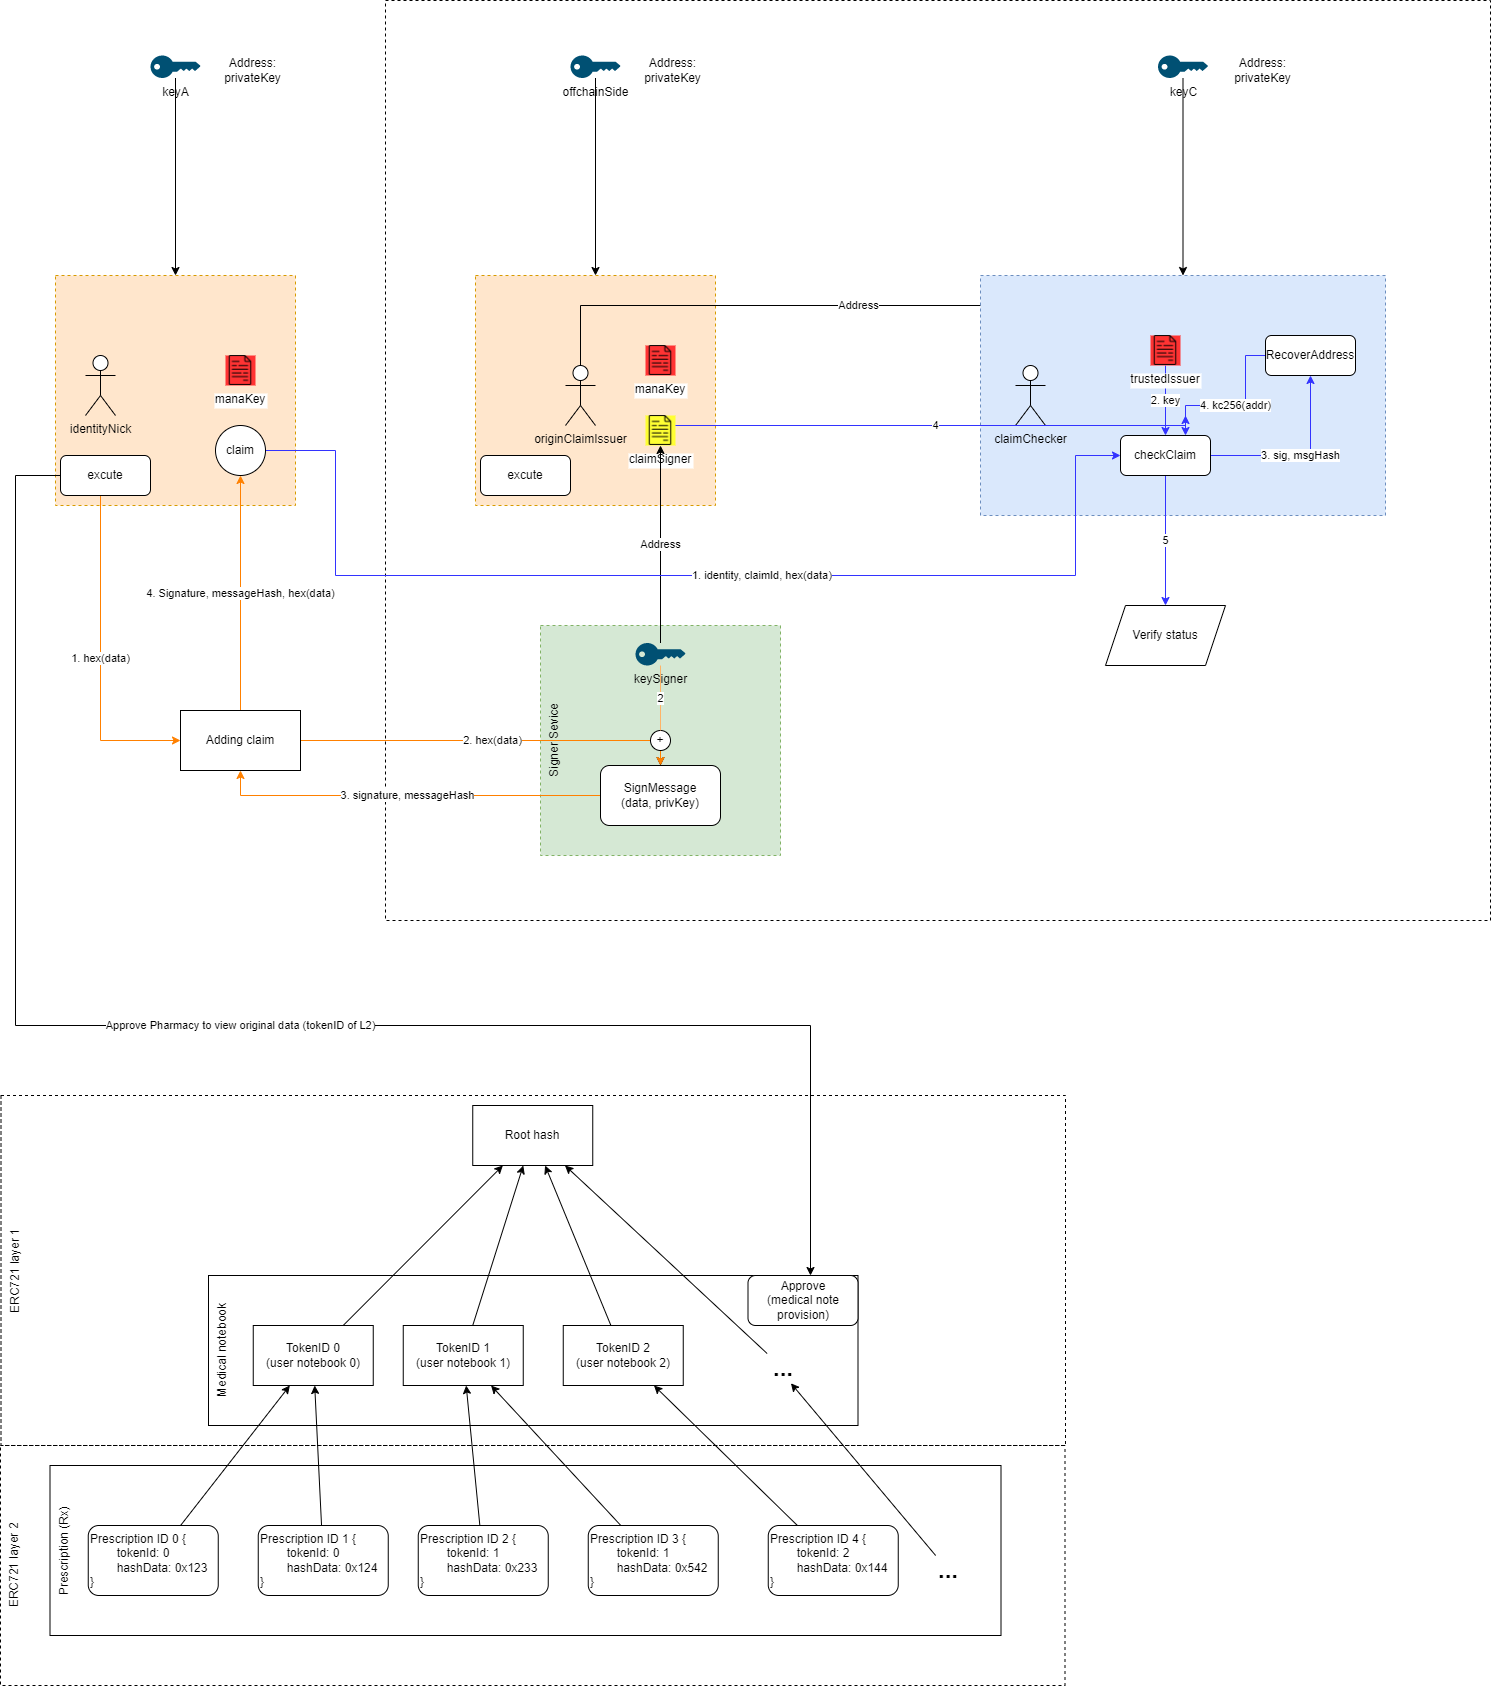

The diagram above was exported from draw.io. Its source (the exported page's mxGraphModel, read from the mxfile embedded in the PNG):
<mxGraphModel dx="4024" dy="2597" grid="1" gridSize="10" guides="1" tooltips="1" connect="1" arrows="1" fold="1" page="1" pageScale="1" pageWidth="827" pageHeight="1169" math="0" shadow="0">
  <root>
    <mxCell id="0" />
    <mxCell id="1" parent="0" />
    <mxCell id="2" value="ERC721 layer 1" style="rounded=0;whiteSpace=wrap;html=1;dashed=1;fillColor=none;horizontal=0;verticalAlign=top;" vertex="1" parent="1">
      <mxGeometry x="-324.5" y="940" width="1064.5" height="350" as="geometry" />
    </mxCell>
    <mxCell id="3" value="ERC721 layer 2" style="rounded=0;whiteSpace=wrap;html=1;dashed=1;fillColor=none;horizontal=0;verticalAlign=top;" vertex="1" parent="1">
      <mxGeometry x="-325" y="1290" width="1064.5" height="240" as="geometry" />
    </mxCell>
    <mxCell id="4" value="" style="rounded=0;whiteSpace=wrap;html=1;dashed=1;fillColor=none;" vertex="1" parent="1">
      <mxGeometry x="60" y="-155" width="1105" height="920" as="geometry" />
    </mxCell>
    <mxCell id="5" value="Signer Sevice" style="rounded=0;whiteSpace=wrap;html=1;dashed=1;fillColor=#d5e8d4;horizontal=0;verticalAlign=top;strokeColor=#82b366;" vertex="1" parent="1">
      <mxGeometry x="215" y="470" width="240" height="230" as="geometry" />
    </mxCell>
    <mxCell id="6" value="" style="rounded=0;whiteSpace=wrap;html=1;dashed=1;fillColor=#ffe6cc;strokeColor=#d79b00;" vertex="1" parent="1">
      <mxGeometry x="150" y="120" width="240" height="230" as="geometry" />
    </mxCell>
    <mxCell id="7" value="Address" style="edgeStyle=orthogonalEdgeStyle;rounded=0;orthogonalLoop=1;jettySize=auto;html=1;" edge="1" source="8" target="24" parent="1">
      <mxGeometry relative="1" as="geometry">
        <Array as="points">
          <mxPoint x="255" y="150" />
          <mxPoint x="840" y="150" />
        </Array>
      </mxGeometry>
    </mxCell>
    <mxCell id="8" value="originClaimIssuer" style="shape=umlActor;verticalLabelPosition=bottom;verticalAlign=top;html=1;outlineConnect=0;" vertex="1" parent="1">
      <mxGeometry x="240" y="210" width="30" height="60" as="geometry" />
    </mxCell>
    <mxCell id="9" value="manaKey" style="shape=image;verticalLabelPosition=bottom;labelBackgroundColor=default;verticalAlign=top;aspect=fixed;imageAspect=0;image=data:image/png,(base64 omitted: 3364 chars);imageBackground=#FF3333;" vertex="1" parent="1">
      <mxGeometry x="320" y="190" width="30" height="30" as="geometry" />
    </mxCell>
    <mxCell id="10" value="claimSigner" style="shape=image;verticalLabelPosition=bottom;labelBackgroundColor=default;verticalAlign=top;aspect=fixed;imageAspect=0;image=data:image/png,(base64 omitted: 3364 chars);imageBackground=#FFFF33;" vertex="1" parent="1">
      <mxGeometry x="320" y="260" width="30" height="30" as="geometry" />
    </mxCell>
    <mxCell id="11" style="edgeStyle=orthogonalEdgeStyle;rounded=0;orthogonalLoop=1;jettySize=auto;html=1;exitX=0.5;exitY=1;exitDx=0;exitDy=0;" edge="1" source="9" target="9" parent="1">
      <mxGeometry relative="1" as="geometry" />
    </mxCell>
    <mxCell id="12" style="edgeStyle=orthogonalEdgeStyle;rounded=0;orthogonalLoop=1;jettySize=auto;html=1;entryX=0.5;entryY=0;entryDx=0;entryDy=0;" edge="1" source="13" target="6" parent="1">
      <mxGeometry relative="1" as="geometry" />
    </mxCell>
    <mxCell id="13" value="offchainSide" style="points=[[0,0.5,0],[0.24,0,0],[0.5,0.28,0],[0.995,0.475,0],[0.5,0.72,0],[0.24,1,0]];verticalLabelPosition=bottom;sketch=0;html=1;verticalAlign=top;aspect=fixed;align=center;pointerEvents=1;shape=mxgraph.cisco19.key;fillColor=#005073;strokeColor=none;" vertex="1" parent="1">
      <mxGeometry x="245" y="-100" width="50" height="22.5" as="geometry" />
    </mxCell>
    <mxCell id="14" style="edgeStyle=orthogonalEdgeStyle;rounded=0;orthogonalLoop=1;jettySize=auto;html=1;entryX=0.5;entryY=0;entryDx=0;entryDy=0;" edge="1" source="15" target="26" parent="1">
      <mxGeometry relative="1" as="geometry" />
    </mxCell>
    <mxCell id="15" value="keyA" style="points=[[0,0.5,0],[0.24,0,0],[0.5,0.28,0],[0.995,0.475,0],[0.5,0.72,0],[0.24,1,0]];verticalLabelPosition=bottom;sketch=0;html=1;verticalAlign=top;aspect=fixed;align=center;pointerEvents=1;shape=mxgraph.cisco19.key;fillColor=#005073;strokeColor=none;" vertex="1" parent="1">
      <mxGeometry x="-175" y="-100" width="50" height="22.5" as="geometry" />
    </mxCell>
    <mxCell id="16" value="Address" style="edgeStyle=orthogonalEdgeStyle;rounded=0;orthogonalLoop=1;jettySize=auto;html=1;" edge="1" source="18" target="10" parent="1">
      <mxGeometry relative="1" as="geometry" />
    </mxCell>
    <mxCell id="17" style="edgeStyle=orthogonalEdgeStyle;rounded=0;orthogonalLoop=1;jettySize=auto;html=1;entryX=0.5;entryY=0;entryDx=0;entryDy=0;startArrow=none;" edge="1" source="38" target="37" parent="1">
      <mxGeometry relative="1" as="geometry" />
    </mxCell>
    <mxCell id="18" value="keySigner" style="points=[[0,0.5,0],[0.24,0,0],[0.5,0.28,0],[0.995,0.475,0],[0.5,0.72,0],[0.24,1,0]];verticalLabelPosition=bottom;sketch=0;html=1;verticalAlign=top;aspect=fixed;align=center;pointerEvents=1;shape=mxgraph.cisco19.key;fillColor=#005073;strokeColor=none;dashed=1;" vertex="1" parent="1">
      <mxGeometry x="310" y="487.5" width="50" height="22.5" as="geometry" />
    </mxCell>
    <mxCell id="19" style="edgeStyle=orthogonalEdgeStyle;rounded=0;orthogonalLoop=1;jettySize=auto;html=1;entryX=0.5;entryY=0;entryDx=0;entryDy=0;" edge="1" source="20" target="21" parent="1">
      <mxGeometry relative="1" as="geometry" />
    </mxCell>
    <mxCell id="20" value="keyC" style="points=[[0,0.5,0],[0.24,0,0],[0.5,0.28,0],[0.995,0.475,0],[0.5,0.72,0],[0.24,1,0]];verticalLabelPosition=bottom;sketch=0;html=1;verticalAlign=top;aspect=fixed;align=center;pointerEvents=1;shape=mxgraph.cisco19.key;fillColor=#005073;strokeColor=none;" vertex="1" parent="1">
      <mxGeometry x="832.5" y="-100" width="50" height="22.5" as="geometry" />
    </mxCell>
    <mxCell id="21" value="" style="rounded=0;whiteSpace=wrap;html=1;dashed=1;fillColor=#dae8fc;strokeColor=#6c8ebf;" vertex="1" parent="1">
      <mxGeometry x="655" y="120" width="405" height="240" as="geometry" />
    </mxCell>
    <mxCell id="22" value="claimChecker" style="shape=umlActor;verticalLabelPosition=bottom;verticalAlign=top;html=1;outlineConnect=0;" vertex="1" parent="1">
      <mxGeometry x="690" y="210" width="30" height="60" as="geometry" />
    </mxCell>
    <mxCell id="23" value="2. key" style="edgeStyle=orthogonalEdgeStyle;rounded=0;orthogonalLoop=1;jettySize=auto;html=1;strokeColor=#3333FF;fontColor=#000000;" edge="1" source="24" target="42" parent="1">
      <mxGeometry relative="1" as="geometry" />
    </mxCell>
    <mxCell id="24" value="trustedIssuer" style="shape=image;verticalLabelPosition=bottom;labelBackgroundColor=default;verticalAlign=top;aspect=fixed;imageAspect=0;image=data:image/png,(base64 omitted: 3364 chars);imageBackground=#FF3333;" vertex="1" parent="1">
      <mxGeometry x="825" y="180" width="30" height="30" as="geometry" />
    </mxCell>
    <mxCell id="25" style="edgeStyle=orthogonalEdgeStyle;rounded=0;orthogonalLoop=1;jettySize=auto;html=1;exitX=0.5;exitY=1;exitDx=0;exitDy=0;" edge="1" parent="1">
      <mxGeometry relative="1" as="geometry">
        <mxPoint x="840" y="220" as="sourcePoint" />
        <mxPoint x="840" y="220" as="targetPoint" />
      </mxGeometry>
    </mxCell>
    <mxCell id="26" value="" style="rounded=0;whiteSpace=wrap;html=1;dashed=1;fillColor=#ffe6cc;strokeColor=#d79b00;" vertex="1" parent="1">
      <mxGeometry x="-270" y="120" width="240" height="230" as="geometry" />
    </mxCell>
    <mxCell id="27" value="1. hex(data)" style="edgeStyle=orthogonalEdgeStyle;rounded=0;orthogonalLoop=1;jettySize=auto;html=1;entryX=0;entryY=0.5;entryDx=0;entryDy=0;strokeColor=#FF8000;" edge="1" source="51" target="35" parent="1">
      <mxGeometry relative="1" as="geometry">
        <Array as="points">
          <mxPoint x="-225" y="585" />
        </Array>
      </mxGeometry>
    </mxCell>
    <mxCell id="28" value="identityNick" style="shape=umlActor;verticalLabelPosition=bottom;verticalAlign=top;html=1;outlineConnect=0;" vertex="1" parent="1">
      <mxGeometry x="-240" y="200" width="30" height="60" as="geometry" />
    </mxCell>
    <mxCell id="29" value="manaKey" style="shape=image;verticalLabelPosition=bottom;labelBackgroundColor=default;verticalAlign=top;aspect=fixed;imageAspect=0;image=data:image/png,(base64 omitted: 3364 chars);imageBackground=#FF3333;" vertex="1" parent="1">
      <mxGeometry x="-100" y="200" width="30" height="30" as="geometry" />
    </mxCell>
    <mxCell id="30" style="edgeStyle=orthogonalEdgeStyle;rounded=0;orthogonalLoop=1;jettySize=auto;html=1;exitX=0.5;exitY=1;exitDx=0;exitDy=0;" edge="1" source="29" target="29" parent="1">
      <mxGeometry relative="1" as="geometry" />
    </mxCell>
    <mxCell id="31" value="1. identity, claimId, hex(data)" style="edgeStyle=orthogonalEdgeStyle;rounded=0;orthogonalLoop=1;jettySize=auto;html=1;verticalAlign=middle;horizontal=1;labelPosition=right;verticalLabelPosition=middle;align=left;strokeColor=#3333FF;" edge="1" source="32" target="42" parent="1">
      <mxGeometry relative="1" as="geometry">
        <Array as="points">
          <mxPoint x="10" y="295" />
          <mxPoint x="10" y="420" />
          <mxPoint x="750" y="420" />
          <mxPoint x="750" y="300" />
        </Array>
      </mxGeometry>
    </mxCell>
    <mxCell id="32" value="claim" style="ellipse;whiteSpace=wrap;html=1;aspect=fixed;" vertex="1" parent="1">
      <mxGeometry x="-110" y="270" width="50" height="50" as="geometry" />
    </mxCell>
    <mxCell id="33" value="4. Signature, messageHash, hex(data)" style="edgeStyle=orthogonalEdgeStyle;rounded=0;orthogonalLoop=1;jettySize=auto;html=1;entryX=0.5;entryY=1;entryDx=0;entryDy=0;strokeColor=#FF8000;" edge="1" source="35" target="32" parent="1">
      <mxGeometry relative="1" as="geometry" />
    </mxCell>
    <mxCell id="34" value="2. hex(data)" style="edgeStyle=orthogonalEdgeStyle;rounded=0;orthogonalLoop=1;jettySize=auto;html=1;strokeColor=#FF8000;" edge="1" source="35" target="37" parent="1">
      <mxGeometry relative="1" as="geometry">
        <Array as="points">
          <mxPoint x="335" y="585" />
        </Array>
      </mxGeometry>
    </mxCell>
    <mxCell id="35" value="Adding claim" style="rounded=0;whiteSpace=wrap;html=1;" vertex="1" parent="1">
      <mxGeometry x="-145" y="555" width="120" height="60" as="geometry" />
    </mxCell>
    <mxCell id="36" value="3. signature, messageHash" style="edgeStyle=orthogonalEdgeStyle;rounded=0;orthogonalLoop=1;jettySize=auto;html=1;entryX=0.5;entryY=1;entryDx=0;entryDy=0;strokeColor=#FF8000;" edge="1" source="37" target="35" parent="1">
      <mxGeometry relative="1" as="geometry" />
    </mxCell>
    <mxCell id="37" value="SignMessage&lt;br&gt;(data, privKey)" style="rounded=1;whiteSpace=wrap;html=1;" vertex="1" parent="1">
      <mxGeometry x="275" y="610" width="120" height="60" as="geometry" />
    </mxCell>
    <mxCell id="38" value="+" style="ellipse;whiteSpace=wrap;html=1;aspect=fixed;" vertex="1" parent="1">
      <mxGeometry x="325" y="575" width="20" height="20" as="geometry" />
    </mxCell>
    <mxCell id="39" value="2" style="edgeStyle=orthogonalEdgeStyle;rounded=0;orthogonalLoop=1;jettySize=auto;html=1;entryX=0.5;entryY=0;entryDx=0;entryDy=0;endArrow=none;strokeColor=#FFB366;" edge="1" source="18" target="38" parent="1">
      <mxGeometry relative="1" as="geometry">
        <mxPoint x="335" y="542.5" as="sourcePoint" />
        <mxPoint x="335" y="610" as="targetPoint" />
      </mxGeometry>
    </mxCell>
    <mxCell id="40" value="3. sig, msgHash" style="edgeStyle=orthogonalEdgeStyle;rounded=0;orthogonalLoop=1;jettySize=auto;html=1;strokeColor=#3333FF;fontColor=#000000;" edge="1" source="42" target="44" parent="1">
      <mxGeometry relative="1" as="geometry" />
    </mxCell>
    <mxCell id="41" value="5" style="edgeStyle=orthogonalEdgeStyle;rounded=0;orthogonalLoop=1;jettySize=auto;html=1;strokeColor=#3333FF;fontColor=#000000;" edge="1" source="42" target="45" parent="1">
      <mxGeometry relative="1" as="geometry">
        <mxPoint x="840" y="480" as="targetPoint" />
      </mxGeometry>
    </mxCell>
    <mxCell id="42" value="checkClaim" style="rounded=1;whiteSpace=wrap;html=1;" vertex="1" parent="1">
      <mxGeometry x="795" y="280" width="90" height="40" as="geometry" />
    </mxCell>
    <mxCell id="43" value="4. kc256(addr)" style="edgeStyle=orthogonalEdgeStyle;rounded=0;orthogonalLoop=1;jettySize=auto;html=1;strokeColor=#3333FF;fontColor=#000000;" edge="1" source="44" target="42" parent="1">
      <mxGeometry relative="1" as="geometry">
        <Array as="points">
          <mxPoint x="920" y="200" />
          <mxPoint x="920" y="250" />
          <mxPoint x="860" y="250" />
        </Array>
      </mxGeometry>
    </mxCell>
    <mxCell id="44" value="RecoverAddress" style="rounded=1;whiteSpace=wrap;html=1;" vertex="1" parent="1">
      <mxGeometry x="940" y="180" width="90" height="40" as="geometry" />
    </mxCell>
    <mxCell id="45" value="Verify status" style="shape=parallelogram;perimeter=parallelogramPerimeter;whiteSpace=wrap;html=1;fixedSize=1;fontColor=#000000;" vertex="1" parent="1">
      <mxGeometry x="780" y="450" width="120" height="60" as="geometry" />
    </mxCell>
    <mxCell id="46" value="Address:&lt;br&gt;privateKey" style="text;html=1;strokeColor=none;fillColor=none;align=center;verticalAlign=middle;whiteSpace=wrap;rounded=0;" vertex="1" parent="1">
      <mxGeometry x="-110" y="-120" width="75" height="70" as="geometry" />
    </mxCell>
    <mxCell id="47" value="4" style="edgeStyle=orthogonalEdgeStyle;rounded=0;orthogonalLoop=1;jettySize=auto;html=1;strokeColor=#3333FF;" edge="1" source="10" parent="1">
      <mxGeometry relative="1" as="geometry">
        <mxPoint x="860" y="260" as="targetPoint" />
        <Array as="points">
          <mxPoint x="860" y="270" />
        </Array>
      </mxGeometry>
    </mxCell>
    <mxCell id="48" value="Address:&lt;br&gt;privateKey" style="text;html=1;strokeColor=none;fillColor=none;align=center;verticalAlign=middle;whiteSpace=wrap;rounded=0;" vertex="1" parent="1">
      <mxGeometry x="310" y="-120" width="75" height="70" as="geometry" />
    </mxCell>
    <mxCell id="49" value="Address:&lt;br&gt;privateKey" style="text;html=1;strokeColor=none;fillColor=none;align=center;verticalAlign=middle;whiteSpace=wrap;rounded=0;" vertex="1" parent="1">
      <mxGeometry x="900" y="-120" width="75" height="70" as="geometry" />
    </mxCell>
    <mxCell id="50" value="Approve Pharmacy to view original data (tokenID of L2)" style="edgeStyle=orthogonalEdgeStyle;rounded=0;orthogonalLoop=1;jettySize=auto;html=1;" edge="1" source="51" target="76" parent="1">
      <mxGeometry relative="1" as="geometry">
        <Array as="points">
          <mxPoint x="-310" y="320" />
          <mxPoint x="-310" y="870" />
          <mxPoint x="485" y="870" />
        </Array>
      </mxGeometry>
    </mxCell>
    <mxCell id="51" value="excute" style="rounded=1;whiteSpace=wrap;html=1;" vertex="1" parent="1">
      <mxGeometry x="-265" y="300" width="90" height="40" as="geometry" />
    </mxCell>
    <mxCell id="52" value="excute" style="rounded=1;whiteSpace=wrap;html=1;" vertex="1" parent="1">
      <mxGeometry x="155" y="300" width="90" height="40" as="geometry" />
    </mxCell>
    <mxCell id="53" value="Medical notebook" style="rounded=0;whiteSpace=wrap;html=1;horizontal=0;verticalAlign=top;" vertex="1" parent="1">
      <mxGeometry x="-117" y="1120" width="649.5" height="150" as="geometry" />
    </mxCell>
    <mxCell id="54" value="TokenID 0&lt;br&gt;(user notebook 0)" style="rounded=0;whiteSpace=wrap;html=1;" vertex="1" parent="1">
      <mxGeometry x="-72.25" y="1170" width="120" height="60" as="geometry" />
    </mxCell>
    <mxCell id="55" value="..." style="text;html=1;strokeColor=none;fillColor=none;align=center;verticalAlign=middle;whiteSpace=wrap;rounded=0;fontSize=24;fontStyle=1" vertex="1" parent="1">
      <mxGeometry x="427.75" y="1198" width="60" height="30" as="geometry" />
    </mxCell>
    <mxCell id="56" value="TokenID 1&lt;br&gt;(user notebook 1)" style="rounded=0;whiteSpace=wrap;html=1;" vertex="1" parent="1">
      <mxGeometry x="77.75" y="1170" width="120" height="60" as="geometry" />
    </mxCell>
    <mxCell id="57" value="TokenID 2&lt;br&gt;(user notebook 2)" style="rounded=0;whiteSpace=wrap;html=1;" vertex="1" parent="1">
      <mxGeometry x="237.75" y="1170" width="120" height="60" as="geometry" />
    </mxCell>
    <mxCell id="58" value="Prescription (Rx)" style="rounded=0;whiteSpace=wrap;html=1;verticalAlign=top;horizontal=0;" vertex="1" parent="1">
      <mxGeometry x="-275.5" y="1310" width="951" height="170" as="geometry" />
    </mxCell>
    <mxCell id="59" style="rounded=0;orthogonalLoop=1;jettySize=auto;html=1;" edge="1" source="60" target="54" parent="1">
      <mxGeometry relative="1" as="geometry" />
    </mxCell>
    <mxCell id="60" value="Prescription ID 0 {&lt;br&gt;&lt;div style=&quot;&quot;&gt;&lt;span style=&quot;white-space: pre;&quot;&gt;&lt;span style=&quot;white-space: pre;&quot;&gt;&#09;&lt;/span&gt;tokenId: 0&lt;/span&gt;&lt;/div&gt;&lt;div style=&quot;&quot;&gt;&lt;span style=&quot;white-space: pre;&quot;&gt;&lt;span style=&quot;white-space: pre;&quot;&gt;&#09;&lt;/span&gt;hashData: 0x123&#09;&lt;/span&gt;&lt;br&gt;&lt;/div&gt;}" style="rounded=1;whiteSpace=wrap;html=1;align=left;" vertex="1" parent="1">
      <mxGeometry x="-237.25" y="1370" width="130" height="70" as="geometry" />
    </mxCell>
    <mxCell id="61" style="edgeStyle=none;rounded=0;orthogonalLoop=1;jettySize=auto;html=1;" edge="1" source="62" target="54" parent="1">
      <mxGeometry relative="1" as="geometry" />
    </mxCell>
    <mxCell id="62" value="Prescription ID 1 {&lt;br&gt;&lt;div style=&quot;&quot;&gt;&lt;span style=&quot;white-space: pre;&quot;&gt;&lt;span style=&quot;white-space: pre;&quot;&gt;&#09;&lt;/span&gt;tokenId: 0&lt;/span&gt;&lt;/div&gt;&lt;div style=&quot;&quot;&gt;&lt;span style=&quot;white-space: pre;&quot;&gt;&lt;span style=&quot;white-space: pre;&quot;&gt;&#09;&lt;/span&gt;hashData: 0x124&#09;&lt;/span&gt;&lt;br&gt;&lt;/div&gt;}" style="rounded=1;whiteSpace=wrap;html=1;align=left;" vertex="1" parent="1">
      <mxGeometry x="-67.25" y="1370" width="130" height="70" as="geometry" />
    </mxCell>
    <mxCell id="63" style="edgeStyle=none;rounded=0;orthogonalLoop=1;jettySize=auto;html=1;" edge="1" source="64" target="56" parent="1">
      <mxGeometry relative="1" as="geometry" />
    </mxCell>
    <mxCell id="64" value="Prescription ID 2 {&lt;br&gt;&lt;div style=&quot;&quot;&gt;&lt;span style=&quot;white-space: pre;&quot;&gt;&lt;span style=&quot;white-space: pre;&quot;&gt;&#09;&lt;/span&gt;tokenId: 1&lt;/span&gt;&lt;/div&gt;&lt;div style=&quot;&quot;&gt;&lt;span style=&quot;white-space: pre;&quot;&gt;&lt;span style=&quot;white-space: pre;&quot;&gt;&#09;&lt;/span&gt;hashData: 0x233&#09;&lt;/span&gt;&lt;br&gt;&lt;/div&gt;}" style="rounded=1;whiteSpace=wrap;html=1;align=left;" vertex="1" parent="1">
      <mxGeometry x="92.75" y="1370" width="130" height="70" as="geometry" />
    </mxCell>
    <mxCell id="65" style="rounded=0;orthogonalLoop=1;jettySize=auto;html=1;" edge="1" source="66" target="56" parent="1">
      <mxGeometry relative="1" as="geometry" />
    </mxCell>
    <mxCell id="66" value="Prescription ID 3 {&lt;br&gt;&lt;div style=&quot;&quot;&gt;&lt;span style=&quot;white-space: pre;&quot;&gt;&lt;span style=&quot;white-space: pre;&quot;&gt;&#09;&lt;/span&gt;tokenId: 1&lt;/span&gt;&lt;/div&gt;&lt;div style=&quot;&quot;&gt;&lt;span style=&quot;white-space: pre;&quot;&gt;&lt;span style=&quot;white-space: pre;&quot;&gt;&#09;&lt;/span&gt;hashData: 0x542&#09;&lt;/span&gt;&lt;br&gt;&lt;/div&gt;}" style="rounded=1;whiteSpace=wrap;html=1;align=left;" vertex="1" parent="1">
      <mxGeometry x="262.75" y="1370" width="130" height="70" as="geometry" />
    </mxCell>
    <mxCell id="67" style="edgeStyle=none;rounded=0;orthogonalLoop=1;jettySize=auto;html=1;" edge="1" source="68" target="57" parent="1">
      <mxGeometry relative="1" as="geometry" />
    </mxCell>
    <mxCell id="68" value="Prescription ID 4 {&lt;br&gt;&lt;div style=&quot;&quot;&gt;&lt;span style=&quot;white-space: pre;&quot;&gt;&lt;span style=&quot;white-space: pre;&quot;&gt;&#09;&lt;/span&gt;tokenId: 2&lt;/span&gt;&lt;/div&gt;&lt;div style=&quot;&quot;&gt;&lt;span style=&quot;white-space: pre;&quot;&gt;&lt;span style=&quot;white-space: pre;&quot;&gt;&#09;&lt;/span&gt;hashData: 0x144&#09;&lt;/span&gt;&lt;br&gt;&lt;/div&gt;}" style="rounded=1;whiteSpace=wrap;html=1;align=left;" vertex="1" parent="1">
      <mxGeometry x="442.75" y="1370" width="130" height="70" as="geometry" />
    </mxCell>
    <mxCell id="69" style="edgeStyle=none;rounded=0;orthogonalLoop=1;jettySize=auto;html=1;entryX=0.628;entryY=0.993;entryDx=0;entryDy=0;entryPerimeter=0;fontSize=12;" edge="1" source="70" target="55" parent="1">
      <mxGeometry relative="1" as="geometry" />
    </mxCell>
    <mxCell id="70" value="..." style="text;html=1;strokeColor=none;fillColor=none;align=center;verticalAlign=middle;whiteSpace=wrap;rounded=0;fontSize=24;fontStyle=1" vertex="1" parent="1">
      <mxGeometry x="592.75" y="1400" width="60" height="30" as="geometry" />
    </mxCell>
    <mxCell id="71" value="Root hash" style="rounded=0;whiteSpace=wrap;html=1;fontSize=12;" vertex="1" parent="1">
      <mxGeometry x="147.25" y="950" width="120" height="60" as="geometry" />
    </mxCell>
    <mxCell id="72" style="edgeStyle=none;rounded=0;orthogonalLoop=1;jettySize=auto;html=1;fontSize=12;" edge="1" source="54" target="71" parent="1">
      <mxGeometry relative="1" as="geometry" />
    </mxCell>
    <mxCell id="73" style="edgeStyle=none;rounded=0;orthogonalLoop=1;jettySize=auto;html=1;fontSize=12;" edge="1" source="55" target="71" parent="1">
      <mxGeometry relative="1" as="geometry" />
    </mxCell>
    <mxCell id="74" style="edgeStyle=none;rounded=0;orthogonalLoop=1;jettySize=auto;html=1;fontSize=12;" edge="1" source="56" target="71" parent="1">
      <mxGeometry relative="1" as="geometry" />
    </mxCell>
    <mxCell id="75" style="edgeStyle=none;rounded=0;orthogonalLoop=1;jettySize=auto;html=1;fontSize=12;" edge="1" source="57" target="71" parent="1">
      <mxGeometry relative="1" as="geometry" />
    </mxCell>
    <mxCell id="76" value="Approve&lt;br&gt;(medical note provision)" style="rounded=1;whiteSpace=wrap;html=1;" vertex="1" parent="1">
      <mxGeometry x="422.5" y="1120" width="110" height="50" as="geometry" />
    </mxCell>
  </root>
</mxGraphModel>